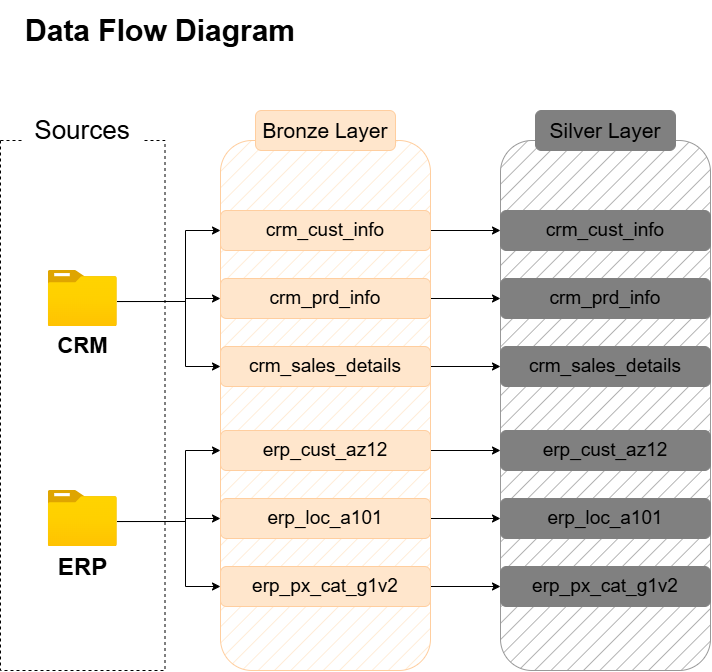

The diagram above was exported from draw.io. Its source (the exported page's mxGraphModel, read from the mxfile embedded in the PNG):
<mxGraphModel dx="1030" dy="866" grid="1" gridSize="10" guides="1" tooltips="1" connect="1" arrows="1" fold="1" page="1" pageScale="1" pageWidth="1100" pageHeight="850" background="light-dark(#FFFFFF,#121212)" math="0" shadow="0">
  <root>
    <mxCell id="0" />
    <mxCell id="1" parent="0" />
    <mxCell id="Cczmf7P5XRFPASmduL9A-1" parent="1" style="rounded=0;whiteSpace=wrap;html=1;strokeColor=none;fillColor=none;" value="&lt;font style=&quot;font-size: 30px;&quot;&gt;&lt;b style=&quot;&quot;&gt;Data Flow Diagram&lt;/b&gt;&lt;/font&gt;" vertex="1">
      <mxGeometry height="60" width="290" x="50" y="60" as="geometry" />
    </mxCell>
    <mxCell id="Cczmf7P5XRFPASmduL9A-2" parent="1" style="rounded=0;whiteSpace=wrap;html=1;fillColor=none;dashed=1;" value="" vertex="1">
      <mxGeometry height="530" width="164.5" x="35" y="200" as="geometry" />
    </mxCell>
    <mxCell id="Cczmf7P5XRFPASmduL9A-3" parent="1" style="rounded=0;whiteSpace=wrap;html=1;strokeColor=none;" value="&lt;font style=&quot;font-size: 26px;&quot;&gt;Sources&lt;/font&gt;" vertex="1">
      <mxGeometry height="60" width="120" x="57.25" y="160" as="geometry" />
    </mxCell>
    <mxCell id="Cczmf7P5XRFPASmduL9A-31" edge="1" parent="1" source="Cczmf7P5XRFPASmduL9A-4" style="edgeStyle=orthogonalEdgeStyle;rounded=0;orthogonalLoop=1;jettySize=auto;html=1;exitX=0.998;exitY=0.554;exitDx=0;exitDy=0;exitPerimeter=0;entryX=0;entryY=0.5;entryDx=0;entryDy=0;defaultLabelBackgroundColor=page;" target="Cczmf7P5XRFPASmduL9A-12">
      <mxGeometry relative="1" as="geometry">
        <Array as="points">
          <mxPoint x="220" y="361" />
          <mxPoint x="220" y="290" />
        </Array>
      </mxGeometry>
    </mxCell>
    <mxCell id="Cczmf7P5XRFPASmduL9A-32" edge="1" parent="1" source="Cczmf7P5XRFPASmduL9A-4" style="edgeStyle=orthogonalEdgeStyle;rounded=0;orthogonalLoop=1;jettySize=auto;html=1;exitX=0.998;exitY=0.554;exitDx=0;exitDy=0;exitPerimeter=0;defaultLabelBackgroundColor=page;" target="Cczmf7P5XRFPASmduL9A-13">
      <mxGeometry relative="1" as="geometry">
        <Array as="points">
          <mxPoint x="220" y="361" />
          <mxPoint x="220" y="358" />
        </Array>
      </mxGeometry>
    </mxCell>
    <mxCell id="Cczmf7P5XRFPASmduL9A-33" edge="1" parent="1" source="Cczmf7P5XRFPASmduL9A-4" style="edgeStyle=orthogonalEdgeStyle;rounded=0;orthogonalLoop=1;jettySize=auto;html=1;exitX=0.998;exitY=0.554;exitDx=0;exitDy=0;exitPerimeter=0;entryX=0;entryY=0.5;entryDx=0;entryDy=0;defaultLabelBackgroundColor=page;" target="Cczmf7P5XRFPASmduL9A-14">
      <mxGeometry relative="1" as="geometry">
        <Array as="points">
          <mxPoint x="220" y="361" />
          <mxPoint x="220" y="426" />
        </Array>
      </mxGeometry>
    </mxCell>
    <mxCell id="Cczmf7P5XRFPASmduL9A-4" parent="1" style="image;aspect=fixed;html=1;align=center;fontSize=12;image=img/lib/azure2/general/Folder_Blank.svg;points=[[0.5,0.083,0],[0.5,1,0],[0.003,0.5,0],[0.998,0.554,0],[0.99,0.114,0],[0.987,0.996,0],[0.013,0.996,0],[0.013,0.004,0]];labelPerimeter=1;" value="&lt;font style=&quot;font-size: 22px;&quot;&gt;&lt;b&gt;CRM&lt;/b&gt;&lt;/font&gt;" vertex="1">
      <mxGeometry height="56.00000000000001" width="69" x="82.75" y="330" as="geometry" />
    </mxCell>
    <mxCell id="Cczmf7P5XRFPASmduL9A-27" edge="1" parent="1" source="Cczmf7P5XRFPASmduL9A-5" style="edgeStyle=orthogonalEdgeStyle;rounded=0;orthogonalLoop=1;jettySize=auto;html=1;exitX=0.998;exitY=0.554;exitDx=0;exitDy=0;exitPerimeter=0;defaultLabelBackgroundColor=page;entryX=0;entryY=0.5;entryDx=0;entryDy=0;" target="Cczmf7P5XRFPASmduL9A-15">
      <mxGeometry relative="1" as="geometry">
        <Array as="points">
          <mxPoint x="220" y="581" />
          <mxPoint x="220" y="510" />
        </Array>
        <mxPoint x="230" y="510" as="targetPoint" />
      </mxGeometry>
    </mxCell>
    <mxCell id="Cczmf7P5XRFPASmduL9A-29" edge="1" parent="1" source="Cczmf7P5XRFPASmduL9A-5" style="edgeStyle=orthogonalEdgeStyle;rounded=0;orthogonalLoop=1;jettySize=auto;html=1;exitX=0.998;exitY=0.554;exitDx=0;exitDy=0;exitPerimeter=0;entryX=0;entryY=0.5;entryDx=0;entryDy=0;defaultLabelBackgroundColor=page;" target="Cczmf7P5XRFPASmduL9A-16">
      <mxGeometry relative="1" as="geometry">
        <Array as="points">
          <mxPoint x="220" y="581" />
          <mxPoint x="220" y="578" />
        </Array>
      </mxGeometry>
    </mxCell>
    <mxCell id="Cczmf7P5XRFPASmduL9A-30" edge="1" parent="1" source="Cczmf7P5XRFPASmduL9A-5" style="edgeStyle=orthogonalEdgeStyle;rounded=0;orthogonalLoop=1;jettySize=auto;html=1;exitX=0.998;exitY=0.554;exitDx=0;exitDy=0;exitPerimeter=0;defaultLabelBackgroundColor=page;entryX=0;entryY=0.5;entryDx=0;entryDy=0;" target="Cczmf7P5XRFPASmduL9A-17">
      <mxGeometry relative="1" x="0.0045" as="geometry">
        <Array as="points">
          <mxPoint x="220" y="581" />
          <mxPoint x="220" y="646" />
        </Array>
        <mxPoint x="220" y="650" as="targetPoint" />
      </mxGeometry>
    </mxCell>
    <mxCell id="Cczmf7P5XRFPASmduL9A-5" parent="1" style="image;aspect=fixed;html=1;align=center;fontSize=12;image=img/lib/azure2/general/Folder_Blank.svg;points=[[0.5,0.083,0],[0.5,1,0],[0.003,0.5,0],[0.998,0.554,0],[0.99,0.114,0],[0.987,0.996,0],[0.013,0.996,0],[0.013,0.004,0]];labelPerimeter=1;" value="&lt;font style=&quot;font-size: 24px;&quot;&gt;&lt;b&gt;ERP&lt;/b&gt;&lt;/font&gt;" vertex="1">
      <mxGeometry height="56.00000000000001" width="69" x="82.75" y="550" as="geometry" />
    </mxCell>
    <mxCell id="Cczmf7P5XRFPASmduL9A-6" parent="1" style="rounded=1;whiteSpace=wrap;html=1;fillColor=#ffe6cc;strokeColor=#FFCE9F;fillStyle=hatch;roundedPerimeter=1;" value="" vertex="1">
      <mxGeometry height="530" width="210" x="255" y="200" as="geometry" />
    </mxCell>
    <mxCell id="Cczmf7P5XRFPASmduL9A-7" parent="1" style="rounded=1;whiteSpace=wrap;html=1;fillColor=#9C9C9C;strokeColor=#999999;fillStyle=hatch;roundedPerimeter=1;" value="" vertex="1">
      <mxGeometry height="530" width="210" x="535" y="200" as="geometry" />
    </mxCell>
    <mxCell id="Cczmf7P5XRFPASmduL9A-9" parent="1" style="rounded=1;whiteSpace=wrap;html=1;roundedPerimeter=1;fillColor=#ffe6cc;strokeColor=#FFCE9F;" value="&lt;font style=&quot;font-size: 21px;&quot;&gt;Bronze Layer&lt;/font&gt;" vertex="1">
      <mxGeometry height="40" width="140" x="290" y="170" as="geometry" />
    </mxCell>
    <mxCell id="Cczmf7P5XRFPASmduL9A-10" parent="1" style="rounded=1;whiteSpace=wrap;html=1;roundedPerimeter=1;fillColor=#808080;strokeColor=#808080;" value="&lt;font style=&quot;font-size: 21px;&quot;&gt;Silver Layer&lt;/font&gt;" vertex="1">
      <mxGeometry height="40" width="140" x="570" y="170" as="geometry" />
    </mxCell>
    <mxCell id="Cczmf7P5XRFPASmduL9A-34" edge="1" parent="1" source="Cczmf7P5XRFPASmduL9A-12" style="edgeStyle=orthogonalEdgeStyle;rounded=0;orthogonalLoop=1;jettySize=auto;html=1;exitX=1;exitY=0.5;exitDx=0;exitDy=0;entryX=0;entryY=0.5;entryDx=0;entryDy=0;defaultLabelBackgroundColor=page;" target="Cczmf7P5XRFPASmduL9A-18">
      <mxGeometry relative="1" as="geometry" />
    </mxCell>
    <mxCell id="Cczmf7P5XRFPASmduL9A-12" parent="1" style="rounded=1;whiteSpace=wrap;html=1;roundedPerimeter=1;fillColor=#ffe6cc;strokeColor=#FFCE9F;" value="&lt;font style=&quot;font-size: 19px;&quot;&gt;crm_cust_info&lt;/font&gt;" vertex="1">
      <mxGeometry height="40" width="210" x="255" y="270" as="geometry" />
    </mxCell>
    <mxCell id="Cczmf7P5XRFPASmduL9A-35" edge="1" parent="1" source="Cczmf7P5XRFPASmduL9A-13" style="edgeStyle=orthogonalEdgeStyle;rounded=0;orthogonalLoop=1;jettySize=auto;html=1;exitX=1;exitY=0.5;exitDx=0;exitDy=0;entryX=0;entryY=0.5;entryDx=0;entryDy=0;defaultLabelBackgroundColor=page;" target="Cczmf7P5XRFPASmduL9A-19">
      <mxGeometry relative="1" as="geometry" />
    </mxCell>
    <mxCell id="Cczmf7P5XRFPASmduL9A-13" parent="1" style="rounded=1;whiteSpace=wrap;html=1;roundedPerimeter=1;fillColor=#ffe6cc;strokeColor=#FFCE9F;" value="&lt;span style=&quot;font-size: 19px;&quot;&gt;crm_prd_info&lt;/span&gt;" vertex="1">
      <mxGeometry height="40" width="210" x="255" y="338" as="geometry" />
    </mxCell>
    <mxCell id="Cczmf7P5XRFPASmduL9A-36" edge="1" parent="1" source="Cczmf7P5XRFPASmduL9A-14" style="edgeStyle=orthogonalEdgeStyle;rounded=0;orthogonalLoop=1;jettySize=auto;html=1;exitX=1;exitY=0.5;exitDx=0;exitDy=0;defaultLabelBackgroundColor=page;" target="Cczmf7P5XRFPASmduL9A-20">
      <mxGeometry relative="1" as="geometry" />
    </mxCell>
    <mxCell id="Cczmf7P5XRFPASmduL9A-14" parent="1" style="rounded=1;whiteSpace=wrap;html=1;roundedPerimeter=1;fillColor=#ffe6cc;strokeColor=#FFCE9F;" value="&lt;span style=&quot;font-size: 19px;&quot;&gt;crm_sales_details&lt;/span&gt;" vertex="1">
      <mxGeometry height="40" width="210" x="255" y="406" as="geometry" />
    </mxCell>
    <mxCell id="Cczmf7P5XRFPASmduL9A-37" edge="1" parent="1" source="Cczmf7P5XRFPASmduL9A-15" style="edgeStyle=orthogonalEdgeStyle;rounded=0;orthogonalLoop=1;jettySize=auto;html=1;exitX=1;exitY=0.5;exitDx=0;exitDy=0;entryX=0;entryY=0.5;entryDx=0;entryDy=0;defaultLabelBackgroundColor=page;" target="Cczmf7P5XRFPASmduL9A-21">
      <mxGeometry relative="1" as="geometry" />
    </mxCell>
    <mxCell id="Cczmf7P5XRFPASmduL9A-15" parent="1" style="rounded=1;whiteSpace=wrap;html=1;roundedPerimeter=1;fillColor=#ffe6cc;strokeColor=#FFCE9F;" value="&lt;font style=&quot;font-size: 19px;&quot;&gt;erp_cust_az12&lt;/font&gt;" vertex="1">
      <mxGeometry height="40" width="210" x="255" y="490" as="geometry" />
    </mxCell>
    <mxCell id="Cczmf7P5XRFPASmduL9A-38" edge="1" parent="1" source="Cczmf7P5XRFPASmduL9A-16" style="edgeStyle=orthogonalEdgeStyle;rounded=0;orthogonalLoop=1;jettySize=auto;html=1;exitX=1;exitY=0.5;exitDx=0;exitDy=0;entryX=0;entryY=0.5;entryDx=0;entryDy=0;defaultLabelBackgroundColor=page;" target="Cczmf7P5XRFPASmduL9A-22">
      <mxGeometry relative="1" as="geometry" />
    </mxCell>
    <mxCell id="Cczmf7P5XRFPASmduL9A-16" parent="1" style="rounded=1;whiteSpace=wrap;html=1;roundedPerimeter=1;fillColor=#ffe6cc;strokeColor=#FFCE9F;" value="&lt;span style=&quot;font-size: 19px;&quot;&gt;erp_loc_a101&lt;/span&gt;" vertex="1">
      <mxGeometry height="40" width="210" x="255" y="558" as="geometry" />
    </mxCell>
    <mxCell id="Cczmf7P5XRFPASmduL9A-39" edge="1" parent="1" source="Cczmf7P5XRFPASmduL9A-17" style="edgeStyle=orthogonalEdgeStyle;rounded=0;orthogonalLoop=1;jettySize=auto;html=1;exitX=1;exitY=0.5;exitDx=0;exitDy=0;entryX=0;entryY=0.5;entryDx=0;entryDy=0;defaultLabelBackgroundColor=page;" target="Cczmf7P5XRFPASmduL9A-23">
      <mxGeometry relative="1" as="geometry" />
    </mxCell>
    <mxCell id="Cczmf7P5XRFPASmduL9A-17" parent="1" style="rounded=1;whiteSpace=wrap;html=1;roundedPerimeter=1;fillColor=#ffe6cc;strokeColor=#FFCE9F;" value="&lt;span style=&quot;font-size: 19px;&quot;&gt;erp_px_cat_g1v2&lt;/span&gt;" vertex="1">
      <mxGeometry height="40" width="210" x="255" y="626" as="geometry" />
    </mxCell>
    <mxCell id="Cczmf7P5XRFPASmduL9A-18" parent="1" style="rounded=1;whiteSpace=wrap;html=1;roundedPerimeter=1;fillColor=#808080;strokeColor=#808080;" value="&lt;span style=&quot;font-size: 19px;&quot;&gt;crm_cust_info&lt;/span&gt;" vertex="1">
      <mxGeometry height="40" width="210" x="535" y="270" as="geometry" />
    </mxCell>
    <mxCell id="Cczmf7P5XRFPASmduL9A-19" parent="1" style="rounded=1;whiteSpace=wrap;html=1;roundedPerimeter=1;fillColor=#808080;strokeColor=#808080;" value="&lt;span style=&quot;font-size: 19px;&quot;&gt;crm_prd_info&lt;/span&gt;" vertex="1">
      <mxGeometry height="40" width="210" x="535" y="338" as="geometry" />
    </mxCell>
    <mxCell id="Cczmf7P5XRFPASmduL9A-20" parent="1" style="rounded=1;whiteSpace=wrap;html=1;roundedPerimeter=1;fillColor=#808080;strokeColor=#808080;" value="&lt;span style=&quot;font-size: 19px;&quot;&gt;crm_sales_details&lt;/span&gt;" vertex="1">
      <mxGeometry height="40" width="210" x="535" y="406" as="geometry" />
    </mxCell>
    <mxCell id="Cczmf7P5XRFPASmduL9A-21" parent="1" style="rounded=1;whiteSpace=wrap;html=1;roundedPerimeter=1;fillColor=#808080;strokeColor=#808080;" value="&lt;span style=&quot;font-size: 19px;&quot;&gt;erp_cust_az12&lt;/span&gt;" vertex="1">
      <mxGeometry height="40" width="210" x="535" y="490" as="geometry" />
    </mxCell>
    <mxCell id="Cczmf7P5XRFPASmduL9A-22" parent="1" style="rounded=1;whiteSpace=wrap;html=1;roundedPerimeter=1;fillColor=#808080;strokeColor=#808080;" value="&lt;span style=&quot;font-size: 19px;&quot;&gt;erp_loc_a101&lt;/span&gt;" vertex="1">
      <mxGeometry height="40" width="210" x="535" y="558" as="geometry" />
    </mxCell>
    <mxCell id="Cczmf7P5XRFPASmduL9A-23" parent="1" style="rounded=1;whiteSpace=wrap;html=1;roundedPerimeter=1;fillColor=#808080;strokeColor=#808080;" value="&lt;span style=&quot;font-size: 19px;&quot;&gt;erp_px_cat_g1v2&lt;/span&gt;" vertex="1">
      <mxGeometry height="40" width="210" x="535" y="626" as="geometry" />
    </mxCell>
  </root>
</mxGraphModel>